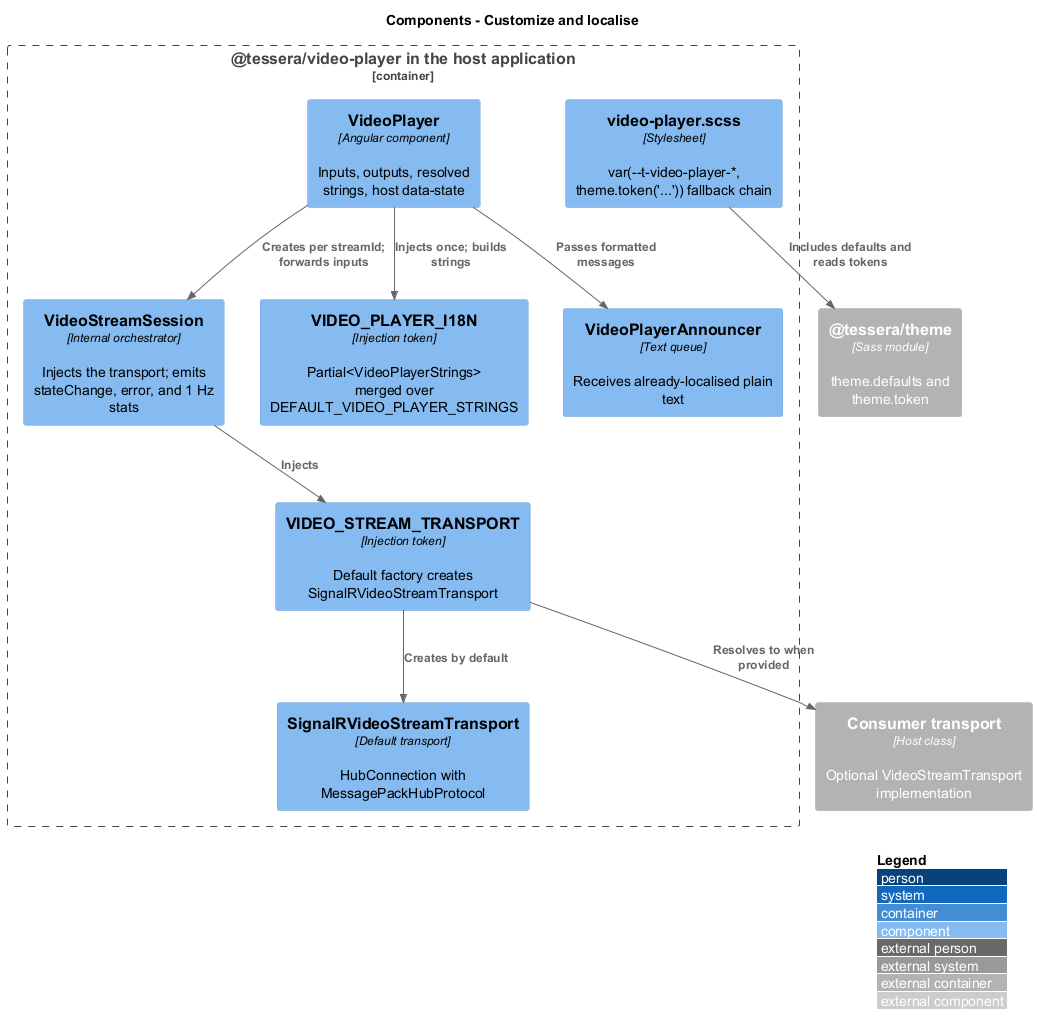

The diagram above was rendered by PlantUML. Its source (embedded in the PNG):
@startuml
!include <C4/C4_Component>
LAYOUT_WITH_LEGEND()
title Components - Customize and localise

Container_Boundary(pkg, "@tessera/video-player in the host application") {
  Component(player, "VideoPlayer", "Angular component", "Inputs, outputs, resolved strings, host data-state")
  Component(session, "VideoStreamSession", "Internal orchestrator", "Injects the transport; emits stateChange, error, and 1 Hz stats")
  Component(token, "VIDEO_STREAM_TRANSPORT", "Injection token", "Default factory creates SignalRVideoStreamTransport")
  Component(signalr, "SignalRVideoStreamTransport", "Default transport", "HubConnection with MessagePackHubProtocol")
  Component(i18n, "VIDEO_PLAYER_I18N", "Injection token", "Partial<VideoPlayerStrings> merged over DEFAULT_VIDEO_PLAYER_STRINGS")
  Component(styles, "video-player.scss", "Stylesheet", "var(--t-video-player-*, theme.token('...')) fallback chain")
  Component(announcer, "VideoPlayerAnnouncer", "Text queue", "Receives already-localised plain text")
}
Container_Ext(theme, "@tessera/theme", "Sass module", "theme.defaults and theme.token")
Container_Ext(custom, "Consumer transport", "Host class", "Optional VideoStreamTransport implementation")

Rel(player, session, "Creates per streamId; forwards inputs")
Rel(session, token, "Injects")
Rel(token, signalr, "Creates by default")
Rel(token, custom, "Resolves to when provided")
Rel(player, i18n, "Injects once; builds strings")
Rel(player, announcer, "Passes formatted messages")
Rel(styles, theme, "Includes defaults and reads tokens")
@enduml